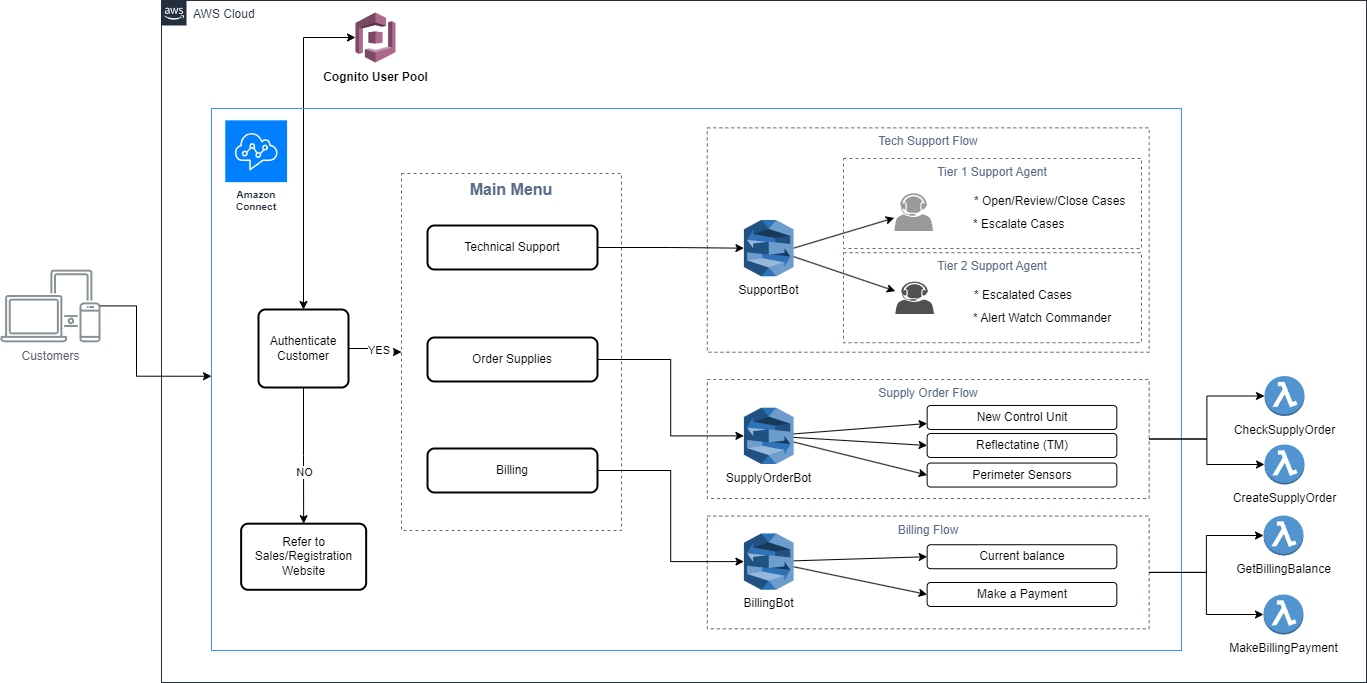

The diagram above was exported from draw.io. Its source (the exported page's mxGraphModel, read from the mxfile embedded in the PNG):
<mxGraphModel dx="1434" dy="884" grid="1" gridSize="10" guides="1" tooltips="1" connect="1" arrows="1" fold="1" page="1" pageScale="1" pageWidth="1169" pageHeight="827" math="0" shadow="0">
  <root>
    <mxCell id="0" />
    <mxCell id="1" parent="0" />
    <mxCell id="TPfF1l8if5wSP7LrqCNe-1" value="AWS Cloud" style="points=[[0,0],[0.25,0],[0.5,0],[0.75,0],[1,0],[1,0.25],[1,0.5],[1,0.75],[1,1],[0.75,1],[0.5,1],[0.25,1],[0,1],[0,0.75],[0,0.5],[0,0.25]];outlineConnect=0;gradientColor=none;html=1;whiteSpace=wrap;fontSize=12;fontStyle=0;container=1;pointerEvents=0;collapsible=0;recursiveResize=0;shape=mxgraph.aws4.group;grIcon=mxgraph.aws4.group_aws_cloud_alt;strokeColor=#232F3E;fillColor=none;verticalAlign=top;align=left;spacingLeft=30;fontColor=#232F3E;dashed=0;" parent="1" vertex="1">
      <mxGeometry x="235" y="75" width="1205" height="682" as="geometry" />
    </mxCell>
    <mxCell id="TPfF1l8if5wSP7LrqCNe-4" value="" style="outlineConnect=0;dashed=0;verticalLabelPosition=bottom;verticalAlign=top;align=center;html=1;shape=mxgraph.aws3.cognito;fillColor=#AD688B;gradientColor=none;" parent="TPfF1l8if5wSP7LrqCNe-1" vertex="1">
      <mxGeometry x="194" y="12" width="40" height="50" as="geometry" />
    </mxCell>
    <mxCell id="TPfF1l8if5wSP7LrqCNe-17" style="edgeStyle=orthogonalEdgeStyle;rounded=0;orthogonalLoop=1;jettySize=auto;html=1;entryX=0;entryY=0.5;entryDx=0;entryDy=0;" parent="TPfF1l8if5wSP7LrqCNe-1" source="TPfF1l8if5wSP7LrqCNe-9" target="TPfF1l8if5wSP7LrqCNe-13" edge="1">
      <mxGeometry relative="1" as="geometry" />
    </mxCell>
    <mxCell id="7k1UY-NgdmAZzyybD9od-6" value="YES&amp;nbsp;" style="edgeLabel;html=1;align=center;verticalAlign=middle;resizable=0;points=[];" parent="TPfF1l8if5wSP7LrqCNe-17" vertex="1" connectable="0">
      <mxGeometry x="0.2237" y="2" relative="1" as="geometry">
        <mxPoint as="offset" />
      </mxGeometry>
    </mxCell>
    <mxCell id="TPfF1l8if5wSP7LrqCNe-12" value="" style="endArrow=classic;startArrow=classic;html=1;rounded=0;entryX=0;entryY=0.5;entryDx=0;entryDy=0;entryPerimeter=0;edgeStyle=orthogonalEdgeStyle;exitX=0.5;exitY=0;exitDx=0;exitDy=0;" parent="TPfF1l8if5wSP7LrqCNe-1" source="TPfF1l8if5wSP7LrqCNe-9" target="TPfF1l8if5wSP7LrqCNe-4" edge="1">
      <mxGeometry width="50" height="50" relative="1" as="geometry">
        <mxPoint x="190" y="139" as="sourcePoint" />
        <mxPoint x="240" y="89" as="targetPoint" />
      </mxGeometry>
    </mxCell>
    <mxCell id="TPfF1l8if5wSP7LrqCNe-22" value="" style="group" parent="TPfF1l8if5wSP7LrqCNe-1" vertex="1" connectable="0">
      <mxGeometry x="50" y="108" width="970" height="542" as="geometry" />
    </mxCell>
    <mxCell id="TPfF1l8if5wSP7LrqCNe-7" value="" style="fillColor=none;strokeColor=#3399FF;verticalAlign=top;fontStyle=0;fontColor=#5A6C86;whiteSpace=wrap;html=1;" parent="TPfF1l8if5wSP7LrqCNe-22" vertex="1">
      <mxGeometry width="969.9999999999999" height="542" as="geometry" />
    </mxCell>
    <mxCell id="TPfF1l8if5wSP7LrqCNe-5" value="Amazon Connect" style="sketch=0;outlineConnect=0;fontColor=#232F3E;gradientColor=none;strokeColor=#ffffff;fillColor=#007FFF;dashed=0;verticalLabelPosition=middle;verticalAlign=bottom;align=center;html=1;whiteSpace=wrap;fontSize=10;fontStyle=1;spacing=3;shape=mxgraph.aws4.productIcon;prIcon=mxgraph.aws4.connect;" parent="TPfF1l8if5wSP7LrqCNe-22" vertex="1">
      <mxGeometry x="12.760888888888887" y="10.84" width="63.81522222222221" height="97.56" as="geometry" />
    </mxCell>
    <mxCell id="7k1UY-NgdmAZzyybD9od-1" value="Tech Support Flow" style="fillColor=none;strokeColor=#5A6C86;dashed=1;verticalAlign=top;fontStyle=0;fontColor=#5A6C86;whiteSpace=wrap;html=1;" parent="TPfF1l8if5wSP7LrqCNe-22" vertex="1">
      <mxGeometry x="495.77777777777777" y="19.352000000000004" width="441.8888888888888" height="224.388" as="geometry" />
    </mxCell>
    <mxCell id="7k1UY-NgdmAZzyybD9od-5" value="Refer to Sales/Registration Website" style="rounded=1;whiteSpace=wrap;html=1;absoluteArcSize=1;arcSize=14;strokeWidth=2;" parent="TPfF1l8if5wSP7LrqCNe-22" vertex="1">
      <mxGeometry x="29.64444444444444" y="415.172" width="125.0222222222222" height="66.12400000000001" as="geometry" />
    </mxCell>
    <mxCell id="ZaFUoPKGim-bzx5UCrWo-37" style="rounded=0;orthogonalLoop=1;jettySize=auto;html=1;exitX=1;exitY=0.5;exitDx=0;exitDy=0;exitPerimeter=0;" parent="TPfF1l8if5wSP7LrqCNe-22" source="ZaFUoPKGim-bzx5UCrWo-3" target="TPfF1l8if5wSP7LrqCNe-3" edge="1">
      <mxGeometry relative="1" as="geometry" />
    </mxCell>
    <mxCell id="ZaFUoPKGim-bzx5UCrWo-38" style="rounded=0;orthogonalLoop=1;jettySize=auto;html=1;" parent="TPfF1l8if5wSP7LrqCNe-22" source="ZaFUoPKGim-bzx5UCrWo-3" target="TPfF1l8if5wSP7LrqCNe-24" edge="1">
      <mxGeometry relative="1" as="geometry" />
    </mxCell>
    <mxCell id="ZaFUoPKGim-bzx5UCrWo-3" value="SupportBot" style="outlineConnect=0;dashed=0;verticalLabelPosition=bottom;verticalAlign=top;align=center;html=1;shape=mxgraph.aws3.lex;fillColor=#2E73B8;gradientColor=none;" parent="TPfF1l8if5wSP7LrqCNe-22" vertex="1">
      <mxGeometry x="532.4222222222222" y="111.492" width="49.57777777777777" height="56.368" as="geometry" />
    </mxCell>
    <mxCell id="ZaFUoPKGim-bzx5UCrWo-35" value="Billing Flow" style="fillColor=none;strokeColor=#5A6C86;dashed=1;verticalAlign=top;fontStyle=0;fontColor=#5A6C86;whiteSpace=wrap;html=1;" parent="TPfF1l8if5wSP7LrqCNe-22" vertex="1">
      <mxGeometry x="495.77777777777777" y="407.58" width="441.8888888888888" height="112.74" as="geometry" />
    </mxCell>
    <mxCell id="ZaFUoPKGim-bzx5UCrWo-34" value="Supply Order Flow" style="fillColor=none;strokeColor=#5A6C86;dashed=1;verticalAlign=top;fontStyle=0;fontColor=#5A6C86;whiteSpace=wrap;html=1;" parent="TPfF1l8if5wSP7LrqCNe-22" vertex="1">
      <mxGeometry x="495.77777777777777" y="271" width="441.8888888888888" height="119" as="geometry" />
    </mxCell>
    <mxCell id="ZaFUoPKGim-bzx5UCrWo-67" style="rounded=0;orthogonalLoop=1;jettySize=auto;html=1;entryX=0;entryY=0.5;entryDx=0;entryDy=0;" parent="TPfF1l8if5wSP7LrqCNe-22" source="ZaFUoPKGim-bzx5UCrWo-5" target="ZaFUoPKGim-bzx5UCrWo-52" edge="1">
      <mxGeometry relative="1" as="geometry" />
    </mxCell>
    <mxCell id="ZaFUoPKGim-bzx5UCrWo-68" style="rounded=0;orthogonalLoop=1;jettySize=auto;html=1;entryX=0;entryY=0.5;entryDx=0;entryDy=0;" parent="TPfF1l8if5wSP7LrqCNe-22" source="ZaFUoPKGim-bzx5UCrWo-5" target="ZaFUoPKGim-bzx5UCrWo-53" edge="1">
      <mxGeometry relative="1" as="geometry" />
    </mxCell>
    <mxCell id="ZaFUoPKGim-bzx5UCrWo-5" value="BillingBot" style="outlineConnect=0;dashed=0;verticalLabelPosition=bottom;verticalAlign=top;align=center;html=1;shape=mxgraph.aws3.lex;fillColor=#2E73B8;gradientColor=none;" parent="TPfF1l8if5wSP7LrqCNe-22" vertex="1">
      <mxGeometry x="532.4222222222222" y="424.92800000000005" width="49.57777777777777" height="56.368" as="geometry" />
    </mxCell>
    <mxCell id="ZaFUoPKGim-bzx5UCrWo-64" style="rounded=0;orthogonalLoop=1;jettySize=auto;html=1;entryX=0;entryY=0.75;entryDx=0;entryDy=0;" parent="TPfF1l8if5wSP7LrqCNe-22" source="ZaFUoPKGim-bzx5UCrWo-4" target="ZaFUoPKGim-bzx5UCrWo-40" edge="1">
      <mxGeometry relative="1" as="geometry" />
    </mxCell>
    <mxCell id="ZaFUoPKGim-bzx5UCrWo-65" style="rounded=0;orthogonalLoop=1;jettySize=auto;html=1;entryX=0;entryY=0.5;entryDx=0;entryDy=0;" parent="TPfF1l8if5wSP7LrqCNe-22" source="ZaFUoPKGim-bzx5UCrWo-4" target="ZaFUoPKGim-bzx5UCrWo-41" edge="1">
      <mxGeometry relative="1" as="geometry" />
    </mxCell>
    <mxCell id="ZaFUoPKGim-bzx5UCrWo-66" style="rounded=0;orthogonalLoop=1;jettySize=auto;html=1;entryX=0;entryY=0.5;entryDx=0;entryDy=0;" parent="TPfF1l8if5wSP7LrqCNe-22" source="ZaFUoPKGim-bzx5UCrWo-4" target="ZaFUoPKGim-bzx5UCrWo-42" edge="1">
      <mxGeometry relative="1" as="geometry" />
    </mxCell>
    <mxCell id="ZaFUoPKGim-bzx5UCrWo-4" value="SupplyOrderBot" style="outlineConnect=0;dashed=0;verticalLabelPosition=bottom;verticalAlign=top;align=center;html=1;shape=mxgraph.aws3.lex;fillColor=#2E73B8;gradientColor=none;" parent="TPfF1l8if5wSP7LrqCNe-22" vertex="1">
      <mxGeometry x="532.4222222222222" y="299.184" width="49.57777777777777" height="56.368" as="geometry" />
    </mxCell>
    <mxCell id="TPfF1l8if5wSP7LrqCNe-24" value="" style="sketch=0;pointerEvents=1;shadow=0;dashed=0;html=1;strokeColor=none;fillColor=#505050;labelPosition=center;verticalLabelPosition=bottom;verticalAlign=top;outlineConnect=0;align=center;shape=mxgraph.office.users.call_center_agent;" parent="TPfF1l8if5wSP7LrqCNe-22" vertex="1">
      <mxGeometry x="683.8022222222222" y="172.918" width="38.8" height="32.52" as="geometry" />
    </mxCell>
    <mxCell id="ZaFUoPKGim-bzx5UCrWo-40" value="New Control Unit" style="rounded=1;whiteSpace=wrap;html=1;" parent="TPfF1l8if5wSP7LrqCNe-22" vertex="1">
      <mxGeometry x="715.6444444444444" y="297" width="189.68888888888884" height="24" as="geometry" />
    </mxCell>
    <mxCell id="ZaFUoPKGim-bzx5UCrWo-46" value="Tier 1 Support Agent" style="fillColor=none;strokeColor=#5A6C86;dashed=1;verticalAlign=top;fontStyle=0;fontColor=#5A6C86;whiteSpace=wrap;html=1;" parent="TPfF1l8if5wSP7LrqCNe-22" vertex="1">
      <mxGeometry x="632" y="50" width="298" height="90" as="geometry" />
    </mxCell>
    <mxCell id="ZaFUoPKGim-bzx5UCrWo-42" value="Perimeter Sensors" style="rounded=1;whiteSpace=wrap;html=1;" parent="TPfF1l8if5wSP7LrqCNe-22" vertex="1">
      <mxGeometry x="715.6444444444444" y="354.54999999999995" width="189.68888888888884" height="24" as="geometry" />
    </mxCell>
    <mxCell id="ZaFUoPKGim-bzx5UCrWo-41" value="Reflectatine (TM)" style="rounded=1;whiteSpace=wrap;html=1;" parent="TPfF1l8if5wSP7LrqCNe-22" vertex="1">
      <mxGeometry x="715.6444444444444" y="325" width="189.68888888888884" height="24" as="geometry" />
    </mxCell>
    <mxCell id="TPfF1l8if5wSP7LrqCNe-3" value="" style="sketch=0;pointerEvents=1;shadow=0;dashed=0;html=1;strokeColor=none;fillColor=#999999;labelPosition=center;verticalLabelPosition=bottom;verticalAlign=top;outlineConnect=0;align=center;shape=mxgraph.office.users.call_center_agent;" parent="TPfF1l8if5wSP7LrqCNe-22" vertex="1">
      <mxGeometry x="682.8022222222222" y="84.61800000000001" width="38.8" height="37.940000000000005" as="geometry" />
    </mxCell>
    <mxCell id="ZaFUoPKGim-bzx5UCrWo-47" value="* Open/Review/Close Cases" style="text;html=1;align=left;verticalAlign=middle;whiteSpace=wrap;rounded=0;" parent="TPfF1l8if5wSP7LrqCNe-22" vertex="1">
      <mxGeometry x="761" y="78" width="160" height="30" as="geometry" />
    </mxCell>
    <mxCell id="ZaFUoPKGim-bzx5UCrWo-49" value="Tier 2 Support Agent" style="fillColor=none;strokeColor=#5A6C86;dashed=1;verticalAlign=top;fontStyle=0;fontColor=#5A6C86;whiteSpace=wrap;html=1;" parent="TPfF1l8if5wSP7LrqCNe-22" vertex="1">
      <mxGeometry x="632" y="144.18" width="298" height="90" as="geometry" />
    </mxCell>
    <mxCell id="ZaFUoPKGim-bzx5UCrWo-50" value="* Escalated Cases" style="text;html=1;align=left;verticalAlign=middle;whiteSpace=wrap;rounded=0;" parent="TPfF1l8if5wSP7LrqCNe-22" vertex="1">
      <mxGeometry x="761" y="172.18" width="160" height="30" as="geometry" />
    </mxCell>
    <mxCell id="ZaFUoPKGim-bzx5UCrWo-51" value="* Alert Watch Commander" style="text;html=1;align=left;verticalAlign=middle;whiteSpace=wrap;rounded=0;" parent="TPfF1l8if5wSP7LrqCNe-22" vertex="1">
      <mxGeometry x="760" y="195.18" width="160" height="30" as="geometry" />
    </mxCell>
    <mxCell id="ZaFUoPKGim-bzx5UCrWo-52" value="Current balance" style="rounded=1;whiteSpace=wrap;html=1;" parent="TPfF1l8if5wSP7LrqCNe-22" vertex="1">
      <mxGeometry x="715.6444444444444" y="436.23" width="189.68888888888884" height="24" as="geometry" />
    </mxCell>
    <mxCell id="ZaFUoPKGim-bzx5UCrWo-53" value="Make a Payment" style="rounded=1;whiteSpace=wrap;html=1;" parent="TPfF1l8if5wSP7LrqCNe-22" vertex="1">
      <mxGeometry x="715.6444444444444" y="474" width="189.68888888888884" height="24" as="geometry" />
    </mxCell>
    <mxCell id="TPfF1l8if5wSP7LrqCNe-13" value="&lt;font style=&quot;font-size: 16px;&quot;&gt;&lt;b&gt;Main Menu&lt;/b&gt;&lt;/font&gt;" style="fillColor=none;strokeColor=#5A6C86;dashed=1;verticalAlign=top;fontStyle=0;fontColor=#5A6C86;whiteSpace=wrap;html=1;" parent="TPfF1l8if5wSP7LrqCNe-1" vertex="1">
      <mxGeometry x="240" y="173" width="220" height="357" as="geometry" />
    </mxCell>
    <mxCell id="TPfF1l8if5wSP7LrqCNe-16" value="Technical Support" style="rounded=1;whiteSpace=wrap;html=1;absoluteArcSize=1;arcSize=14;strokeWidth=2;" parent="TPfF1l8if5wSP7LrqCNe-1" vertex="1">
      <mxGeometry x="266" y="225" width="170" height="44" as="geometry" />
    </mxCell>
    <mxCell id="ZaFUoPKGim-bzx5UCrWo-8" style="edgeStyle=orthogonalEdgeStyle;rounded=0;orthogonalLoop=1;jettySize=auto;html=1;entryX=0;entryY=0.5;entryDx=0;entryDy=0;entryPerimeter=0;" parent="TPfF1l8if5wSP7LrqCNe-1" source="TPfF1l8if5wSP7LrqCNe-20" target="ZaFUoPKGim-bzx5UCrWo-5" edge="1">
      <mxGeometry relative="1" as="geometry" />
    </mxCell>
    <mxCell id="TPfF1l8if5wSP7LrqCNe-20" value="Billing" style="rounded=1;whiteSpace=wrap;html=1;absoluteArcSize=1;arcSize=14;strokeWidth=2;" parent="TPfF1l8if5wSP7LrqCNe-1" vertex="1">
      <mxGeometry x="266" y="448" width="170" height="44" as="geometry" />
    </mxCell>
    <mxCell id="ZaFUoPKGim-bzx5UCrWo-7" style="edgeStyle=orthogonalEdgeStyle;rounded=0;orthogonalLoop=1;jettySize=auto;html=1;entryX=0;entryY=0.5;entryDx=0;entryDy=0;entryPerimeter=0;" parent="TPfF1l8if5wSP7LrqCNe-1" source="TPfF1l8if5wSP7LrqCNe-18" target="ZaFUoPKGim-bzx5UCrWo-4" edge="1">
      <mxGeometry relative="1" as="geometry" />
    </mxCell>
    <mxCell id="TPfF1l8if5wSP7LrqCNe-18" value="Order Supplies" style="rounded=1;whiteSpace=wrap;html=1;absoluteArcSize=1;arcSize=14;strokeWidth=2;" parent="TPfF1l8if5wSP7LrqCNe-1" vertex="1">
      <mxGeometry x="266" y="337" width="170" height="44" as="geometry" />
    </mxCell>
    <mxCell id="TPfF1l8if5wSP7LrqCNe-26" value="Cognito User Pool" style="text;html=1;align=center;verticalAlign=middle;resizable=0;points=[];autosize=1;strokeColor=none;fillColor=none;fontStyle=1" parent="TPfF1l8if5wSP7LrqCNe-1" vertex="1">
      <mxGeometry x="154" y="62" width="120" height="30" as="geometry" />
    </mxCell>
    <mxCell id="7k1UY-NgdmAZzyybD9od-8" style="edgeStyle=orthogonalEdgeStyle;rounded=0;orthogonalLoop=1;jettySize=auto;html=1;entryX=0.5;entryY=0;entryDx=0;entryDy=0;" parent="TPfF1l8if5wSP7LrqCNe-1" source="TPfF1l8if5wSP7LrqCNe-9" target="7k1UY-NgdmAZzyybD9od-5" edge="1">
      <mxGeometry relative="1" as="geometry">
        <mxPoint x="142" y="512" as="targetPoint" />
      </mxGeometry>
    </mxCell>
    <mxCell id="7k1UY-NgdmAZzyybD9od-9" value="NO" style="edgeLabel;html=1;align=center;verticalAlign=middle;resizable=0;points=[];" parent="7k1UY-NgdmAZzyybD9od-8" vertex="1" connectable="0">
      <mxGeometry x="0.2533" relative="1" as="geometry">
        <mxPoint as="offset" />
      </mxGeometry>
    </mxCell>
    <mxCell id="TPfF1l8if5wSP7LrqCNe-9" value="Authenticate Customer" style="rounded=1;whiteSpace=wrap;html=1;absoluteArcSize=1;arcSize=14;strokeWidth=2;" parent="TPfF1l8if5wSP7LrqCNe-1" vertex="1">
      <mxGeometry x="97" y="309" width="90" height="78" as="geometry" />
    </mxCell>
    <mxCell id="ZaFUoPKGim-bzx5UCrWo-36" style="edgeStyle=orthogonalEdgeStyle;rounded=0;orthogonalLoop=1;jettySize=auto;html=1;entryX=0;entryY=0.5;entryDx=0;entryDy=0;entryPerimeter=0;" parent="TPfF1l8if5wSP7LrqCNe-1" source="TPfF1l8if5wSP7LrqCNe-16" target="ZaFUoPKGim-bzx5UCrWo-3" edge="1">
      <mxGeometry relative="1" as="geometry" />
    </mxCell>
    <mxCell id="ZaFUoPKGim-bzx5UCrWo-54" value="CheckSupplyOrder" style="outlineConnect=0;dashed=0;verticalLabelPosition=bottom;verticalAlign=top;align=center;html=1;shape=mxgraph.aws3.lambda_function;fillColor=#5294CF;gradientColor=none;" parent="TPfF1l8if5wSP7LrqCNe-1" vertex="1">
      <mxGeometry x="1103" y="375.5" width="40" height="40" as="geometry" />
    </mxCell>
    <mxCell id="ZaFUoPKGim-bzx5UCrWo-56" value="GetBillingBalance" style="outlineConnect=0;dashed=0;verticalLabelPosition=bottom;verticalAlign=top;align=center;html=1;shape=mxgraph.aws3.lambda_function;fillColor=#5294CF;gradientColor=none;" parent="TPfF1l8if5wSP7LrqCNe-1" vertex="1">
      <mxGeometry x="1102" y="515" width="40" height="40" as="geometry" />
    </mxCell>
    <mxCell id="ZaFUoPKGim-bzx5UCrWo-55" value="MakeBillingPayment" style="outlineConnect=0;dashed=0;verticalLabelPosition=bottom;verticalAlign=top;align=center;html=1;shape=mxgraph.aws3.lambda_function;fillColor=#5294CF;gradientColor=none;" parent="TPfF1l8if5wSP7LrqCNe-1" vertex="1">
      <mxGeometry x="1102" y="594" width="40" height="40" as="geometry" />
    </mxCell>
    <mxCell id="ZaFUoPKGim-bzx5UCrWo-58" value="CreateSupplyOrder" style="outlineConnect=0;dashed=0;verticalLabelPosition=bottom;verticalAlign=top;align=center;html=1;shape=mxgraph.aws3.lambda_function;fillColor=#5294CF;gradientColor=none;" parent="TPfF1l8if5wSP7LrqCNe-1" vertex="1">
      <mxGeometry x="1103" y="444" width="40" height="40" as="geometry" />
    </mxCell>
    <mxCell id="ZaFUoPKGim-bzx5UCrWo-59" style="edgeStyle=orthogonalEdgeStyle;rounded=0;orthogonalLoop=1;jettySize=auto;html=1;entryX=0;entryY=0.5;entryDx=0;entryDy=0;entryPerimeter=0;" parent="TPfF1l8if5wSP7LrqCNe-1" source="ZaFUoPKGim-bzx5UCrWo-35" target="ZaFUoPKGim-bzx5UCrWo-56" edge="1">
      <mxGeometry relative="1" as="geometry" />
    </mxCell>
    <mxCell id="ZaFUoPKGim-bzx5UCrWo-60" style="edgeStyle=orthogonalEdgeStyle;rounded=0;orthogonalLoop=1;jettySize=auto;html=1;" parent="TPfF1l8if5wSP7LrqCNe-1" source="ZaFUoPKGim-bzx5UCrWo-35" target="ZaFUoPKGim-bzx5UCrWo-55" edge="1">
      <mxGeometry relative="1" as="geometry" />
    </mxCell>
    <mxCell id="ZaFUoPKGim-bzx5UCrWo-62" style="edgeStyle=orthogonalEdgeStyle;rounded=0;orthogonalLoop=1;jettySize=auto;html=1;entryX=0;entryY=0.5;entryDx=0;entryDy=0;entryPerimeter=0;" parent="TPfF1l8if5wSP7LrqCNe-1" source="ZaFUoPKGim-bzx5UCrWo-34" target="ZaFUoPKGim-bzx5UCrWo-54" edge="1">
      <mxGeometry relative="1" as="geometry" />
    </mxCell>
    <mxCell id="ZaFUoPKGim-bzx5UCrWo-63" style="edgeStyle=orthogonalEdgeStyle;rounded=0;orthogonalLoop=1;jettySize=auto;html=1;" parent="TPfF1l8if5wSP7LrqCNe-1" source="ZaFUoPKGim-bzx5UCrWo-34" target="ZaFUoPKGim-bzx5UCrWo-58" edge="1">
      <mxGeometry relative="1" as="geometry" />
    </mxCell>
    <mxCell id="TPfF1l8if5wSP7LrqCNe-23" value="Customers" style="sketch=0;outlineConnect=0;gradientColor=none;fontColor=#545B64;strokeColor=none;fillColor=#879196;dashed=0;verticalLabelPosition=bottom;verticalAlign=top;align=center;html=1;fontSize=12;fontStyle=0;aspect=fixed;shape=mxgraph.aws4.illustration_devices;pointerEvents=1" parent="1" vertex="1">
      <mxGeometry x="74" y="344" width="100" height="73" as="geometry" />
    </mxCell>
    <mxCell id="ZaFUoPKGim-bzx5UCrWo-48" value="* Escalate Cases" style="text;html=1;align=left;verticalAlign=middle;whiteSpace=wrap;rounded=0;" parent="1" vertex="1">
      <mxGeometry x="1045" y="284" width="160" height="30" as="geometry" />
    </mxCell>
    <mxCell id="ZaFUoPKGim-bzx5UCrWo-61" style="edgeStyle=orthogonalEdgeStyle;rounded=0;orthogonalLoop=1;jettySize=auto;html=1;entryX=0;entryY=0.494;entryDx=0;entryDy=0;entryPerimeter=0;" parent="1" source="TPfF1l8if5wSP7LrqCNe-23" target="TPfF1l8if5wSP7LrqCNe-7" edge="1">
      <mxGeometry relative="1" as="geometry">
        <Array as="points">
          <mxPoint x="210" y="380" />
          <mxPoint x="210" y="451" />
        </Array>
      </mxGeometry>
    </mxCell>
  </root>
</mxGraphModel>